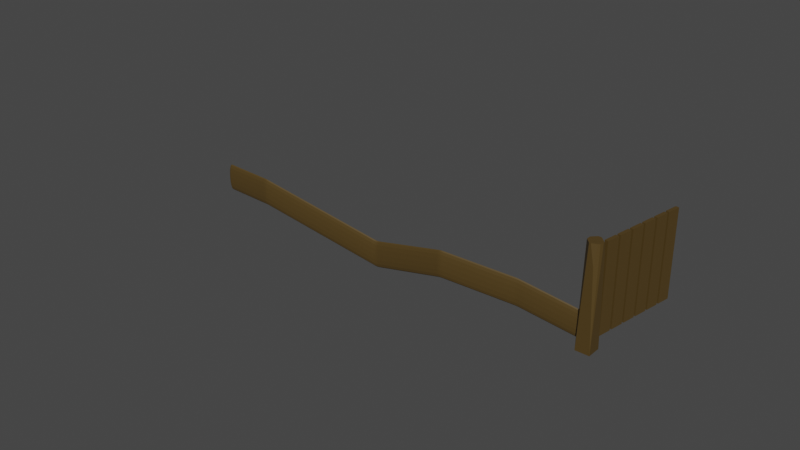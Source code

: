 # Source: itler_kap_.blend  (saved by Blender 2.91.10; exported with 4.5.12 LTS)
import bpy
from mathutils import Matrix  # noqa: F401  (used for matrix-valued properties, if any)

bpy.ops.wm.read_factory_settings(use_empty=True)
scene = bpy.context.scene
scene.name = 'Scene'

# ---- collections
col_collection = bpy.data.collections.new('Collection'); scene.collection.children.link(col_collection)

# ---- materials (node trees are filled in below, after node groups)
mat_wood = bpy.data.materials.new('Wood')
mat_wood.use_transparent_shadow = False

# ---- material node trees
mat_wood.use_nodes = True; mat_wood.node_tree.nodes.clear()
_N = mat_wood.node_tree.nodes; _L = mat_wood.node_tree.links
n0 = _N.new('ShaderNodeOutputMaterial'); n0.name = 'Material Output'; n0.location = (300, 300)
n1 = _N.new('ShaderNodeBsdfPrincipled'); n1.name = 'Principled BSDF'; n1.location = (10, 300)
n1.distribution = 'GGX'
n1.subsurface_method = 'BURLEY'
n1.inputs[0].default_value = (0.08115, 0.04941, 0.01195, 1.0)
n1.inputs[3].default_value = 1.45
n1.inputs[27].default_value = (0.0, 0.0, 0.0, 1.0)
n1.inputs[28].default_value = 1.0
_L.new(n1.outputs[0], n0.inputs[0])
n0.is_active_output = True

# ---- world
world_world = bpy.data.worlds.new('World'); scene.world = world_world
world_world.use_nodes = True; world_world.node_tree.nodes.clear()
_N = world_world.node_tree.nodes; _L = world_world.node_tree.links
n0 = _N.new('ShaderNodeOutputWorld'); n0.name = 'World Output'; n0.location = (300, 300)
n1 = _N.new('ShaderNodeBackground'); n1.name = 'Background'; n1.location = (10, 300)
n1.inputs[0].default_value = (0.05088, 0.05088, 0.05088, 1.0)
_L.new(n1.outputs[0], n0.inputs[0])
n0.is_active_output = True
world_world.color = (0.05088, 0.05088, 0.05088)
world_world.use_sun_shadow = False
world_world.sun_shadow_jitter_overblur = 0.0

# ---- meshes
me_cube_040 = bpy.data.meshes.new('Cube.040')
me_cube_040.from_pydata([(-1.0, -1.0, -1.0), (-1.0, -1.0, 1.0), (-1.0, 1.0, -1.0), (-1.0, 1.0, 1.0), (1.0, -1.0, -1.0), (1.0, -1.0, 1.0), (1.0, 1.0, -1.0), (1.0, 1.0, 1.0)], [], [(0, 1, 3, 2), (2, 3, 7, 6), (6, 7, 5, 4), (4, 5, 1, 0), (2, 6, 4, 0), (7, 3, 1, 5)])
_uv = me_cube_040.uv_layers.new(name='UVMap')
_uv.uv.foreach_set('vector', [0.375, 0.0, 0.625, 0.0, 0.625, 0.25, 0.375, 0.25, 0.375, 0.25, 0.625, 0.25, 0.625, 0.5, 0.375, 0.5, 0.375, 0.5, 0.625, 0.5, 0.625, 0.75, 0.375, 0.75, 0.375, 0.75, 0.625, 0.75, 0.625, 1.0, 0.375, 1.0, 0.125, 0.5, 0.375, 0.5, 0.375, 0.75, 0.125, 0.75, 0.625, 0.5, 0.875, 0.5, 0.875, 0.75, 0.625, 0.75])
me_cube_040.materials.append(mat_wood)
me_cube_040.use_remesh_preserve_volume = False
me_cube_040.use_remesh_preserve_attributes = False
me_cube_040.use_mirror_vertex_groups = False
me_cube_040.update()
me_cube_028 = bpy.data.meshes.new('Cube.028')
me_cube_028.from_pydata([(-1.0, -1.0, -1.0), (-1.0, 1.0, -1.0), (1.0, -1.0, -1.0), (1.0, 1.0, -1.0), (-0.326, -1.0, 1.0), (-1.0, -0.326, 1.0), (-1.0, -1.0, -0.9865), (-0.326, 1.0, 1.0), (-1.0, 1.0, -0.9865), (-1.0, 0.326, 1.0), (1.0, 1.0, -0.9865), (-0.09433, -1.0, 1.0), (0.4611, -1.0, 0.6019), (0.6232, -0.7028, 1.0), (1.0, 0.3766, 0.8508), (1.0, 0.1091, 1.0), (0.1091, 1.0, 1.0), (0.3766, 1.0, 0.8508), (1.0, -1.0, -1.0), (0.8311, -1.0, -0.4887), (0.8311, -0.4949, 1.0), (1.0, -0.08038, 1.0)], [], [(1, 8, 7, 16, 17, 10, 3), (0, 6, 5, 9, 8, 1), (1, 3, 2, 0), (4, 5, 6), (7, 8, 9), (15, 16, 7, 9, 5, 4, 11, 13, 20, 21), (2, 18, 19, 12, 11, 4, 6, 0), (14, 10, 17), (11, 12, 13), (3, 10, 14, 15, 21, 18, 2), (16, 15, 14, 17), (18, 21, 20, 19), (13, 12, 19, 20)])
_uv = me_cube_028.uv_layers.new(name='UVMap')
_uv.uv.foreach_set('vector', [0.375, 0.25, 0.5408, 0.25, 0.625, 0.3342, 0.625, 0.3886, 0.6187, 0.4221, 0.5408, 0.5, 0.375, 0.5, 0.375, 0.0, 0.5408, 0.0, 0.625, 0.08425, 0.625, 0.1658, 0.5408, 0.25, 0.375, 0.25, 0.125, 0.5, 0.375, 0.5, 0.375, 0.75, 0.125, 0.75, 0.625, 0.9158, 0.625, 1.0, 0.5408, 1.0, 0.7908, 0.5, 0.875, 0.5, 0.875, 0.5842, 0.625, 0.6114, 0.7364, 0.5, 0.7908, 0.5, 0.875, 0.5842, 0.875, 0.6658, 0.7908, 0.75, 0.7618, 0.75, 0.6721, 0.7128, 0.6461, 0.6869, 0.625, 0.635, 0.375, 0.75, 0.375, 0.75, 0.5619, 0.7711, 0.6081, 0.8174, 0.625, 0.8868, 0.625, 0.9158, 0.5408, 1.0, 0.375, 1.0, 0.625, 0.5779, 0.625, 0.5, 0.7029, 0.5, 0.7618, 0.75, 0.7008, 0.7416, 0.6721, 0.7128, 0.375, 0.5, 0.5408, 0.5, 0.6187, 0.5779, 0.625, 0.6114, 0.625, 0.635, 0.375, 0.75, 0.375, 0.75, 0.7364, 0.5, 0.625, 0.6114, 0.625, 0.5779, 0.7029, 0.5, 0.375, 0.75, 0.625, 0.635, 0.6228, 0.6679, 0.5597, 0.7311, 0.6721, 0.7128, 0.6924, 0.75, 0.6461, 0.75, 0.6461, 0.6869])
me_cube_028.materials.append(mat_wood)
me_cube_028.use_remesh_preserve_volume = False
me_cube_028.use_remesh_preserve_attributes = False
me_cube_028.use_mirror_vertex_groups = False
me_cube_028.update()
me_cube_039 = bpy.data.meshes.new('Cube.039')
me_cube_039.from_pydata([(0.6026, 0.4839, -1.13), (5.895, 7.06, -0.9312), (12.03, 13.85, -0.8374), (17.19, 21.98, -1.135), (27.49, 33.93, -0.6233), (31.2, 39.89, -0.6209), (0.8833, 0.8485, -0.8668), (6.347, 7.516, -0.7112), (11.74, 13.48, -0.5488), (17.63, 22.56, -0.9035), (26.09, 32.12, -0.3681), (31.13, 39.95, -0.4494), (0.6962, 0.6054, -0.5898), (5.361, 6.579, -0.4233), (12.69, 14.71, -0.2898), (17.5, 22.41, -0.5757), (27.25, 33.62, -0.05043), (31.08, 39.92, -0.07917), (0.7115, 0.6253, -0.3479), (5.789, 6.796, -0.1249), (12.54, 14.52, -0.04434), (16.93, 21.65, -0.4105), (27.07, 33.39, 0.1476), (31.1, 39.93, 0.09307), (0.7112, 0.6249, -0.04898), (5.751, 6.903, 0.2004), (12.67, 14.68, 0.1039), (17.71, 22.71, -0.0772), (26.98, 33.26, 0.4625), (31.27, 40.05, 0.378), (1.051, 1.066, 0.182), (5.266, 6.344, 0.4245), (12.39, 14.32, 0.4602), (17.45, 22.36, 0.1563), (27.25, 33.63, 0.6658), (31.2, 39.9, 0.6111), (11.91, 14.05, -1.236), (11.91, 14.05, -1.236), (12.02, 13.84, -0.7743), (12.0, 13.81, -0.4457), (11.98, 13.78, -0.1639), (11.95, 13.74, 0.2083), (11.77, 13.49, 0.6879), (20.19, 25.72, -1.037), (20.19, 25.72, -1.427), (20.3, 25.51, -0.966), (20.27, 25.48, -0.6374), (20.25, 25.45, -0.3556), (20.22, 25.41, 0.01662), (20.19, 25.35, 0.4967), (27.99, 35.17, -1.111), (27.99, 35.17, -1.111), (28.09, 34.95, -0.6496), (28.07, 34.92, -0.321), (28.05, 34.89, -0.03919), (28.16, 35.05, 0.3607), (28.17, 35.07, 0.8137)], [(0, 1), (1, 2), (2, 3), (3, 4), (4, 5), (6, 7), (7, 8), (8, 9), (9, 10), (10, 11), (12, 13), (13, 14), (14, 15), (15, 16), (16, 17), (18, 19), (19, 20), (20, 21), (21, 22), (22, 23), (24, 25), (25, 26), (26, 27), (27, 28), (28, 29), (30, 31), (31, 32), (32, 33), (33, 34), (34, 35), (36, 37), (37, 38), (38, 39), (39, 40), (40, 41), (41, 42), (43, 44), (44, 45), (45, 46), (46, 47), (47, 48), (48, 49), (50, 51), (51, 52), (52, 53), (53, 54), (54, 55), (55, 56)], [])
_uv = me_cube_039.uv_layers.new(name='UVMap')
_uv.uv.foreach_set('vector', [])
me_cube_039.materials.append(mat_wood)
me_cube_039.use_remesh_preserve_volume = False
me_cube_039.use_remesh_preserve_attributes = False
me_cube_039.use_mirror_vertex_groups = False
me_cube_039.update()

# ---- objects
ob_leftfdoor = bpy.data.objects.new('LeftFDoor', me_cube_040)
ob_pole = bpy.data.objects.new('Pole', me_cube_028)
ob_pole1_001 = bpy.data.objects.new('Pole1.001', me_cube_039)

# ---- transforms, parenting, visibility, modifiers, constraints
ob_leftfdoor.location = (8.889, 5.73, 3.353)
ob_leftfdoor.rotation_euler = (0.0, -0.0, 1.411)
ob_leftfdoor.scale = (0.2359, 0.06057, 1.555)
ob_leftfdoor.lineart.crease_threshold = 0.0
_m = ob_leftfdoor.modifiers.new('Array', 'ARRAY')
_m.count = 6
_m.constant_offset_displace = (0.0, 0.0, 0.0)
_m.relative_offset_displace = (1.17, 0.0, 0.0)
ob_pole.location = (8.666, 5.255, 3.152)
ob_pole.scale = (0.25, 0.25, 1.802)
ob_pole.lineart.crease_threshold = 0.0
ob_pole1_001.location = (8.924, 5.335, 4.416)
ob_pole1_001.rotation_euler = (0.01352, -0.0084, 3.975)
ob_pole1_001.scale = (0.3307, -0.25, 2.061)
ob_pole1_001.lineart.crease_threshold = 0.0
_m = ob_pole1_001.modifiers.new('Skin', 'SKIN')
_m = ob_pole1_001.modifiers.new('Subdivision', 'SUBSURF')
_m.uv_smooth = 'PRESERVE_CORNERS'
_m.show_only_control_edges = False

# ---- collection membership
col_collection.objects.link(ob_leftfdoor)
col_collection.objects.link(ob_pole)
col_collection.objects.link(ob_pole1_001)

# ---- scene / render settings (as saved in the file)
scene.frame_start = 1; scene.frame_end = 250; scene.frame_set(0)
scene.render.engine = 'BLENDER_EEVEE_NEXT'
scene.cycles.use_denoising = False
scene.cycles.samples = 128
scene.cycles.sampling_pattern = 'TABULATED_SOBOL'
scene.cycles.use_adaptive_sampling = False
scene.cycles.use_light_tree = False
scene.view_settings.view_transform = 'Filmic'
bpy.context.view_layer.update()

# ---- added for rendering (the .blend has no active camera and no usable light): camera, sun
cam_auto = bpy.data.cameras.new('AutoCamera')
cam_auto.lens = 50.0
cam_auto.sensor_width = 36.0
cam_auto.clip_end = 1000.0
ob_auto_camera = bpy.data.objects.new('AutoCamera', cam_auto)
scene.collection.objects.link(ob_auto_camera)
ob_auto_camera.location = (21.8758, -19.074, 19.3284)
ob_auto_camera.rotation_euler = (1.09748, -7.21219e-08, 0.694738)
scene.camera = ob_auto_camera
light_auto_sun = bpy.data.lights.new('AutoSun', 'SUN')
light_auto_sun.energy = 3.0
light_auto_sun.angle = 0.0523599
ob_auto_sun = bpy.data.objects.new('AutoSun', light_auto_sun)
scene.collection.objects.link(ob_auto_sun)
ob_auto_sun.rotation_euler = (0.872665, 0.174533, 0.523599)
bpy.context.view_layer.update()
